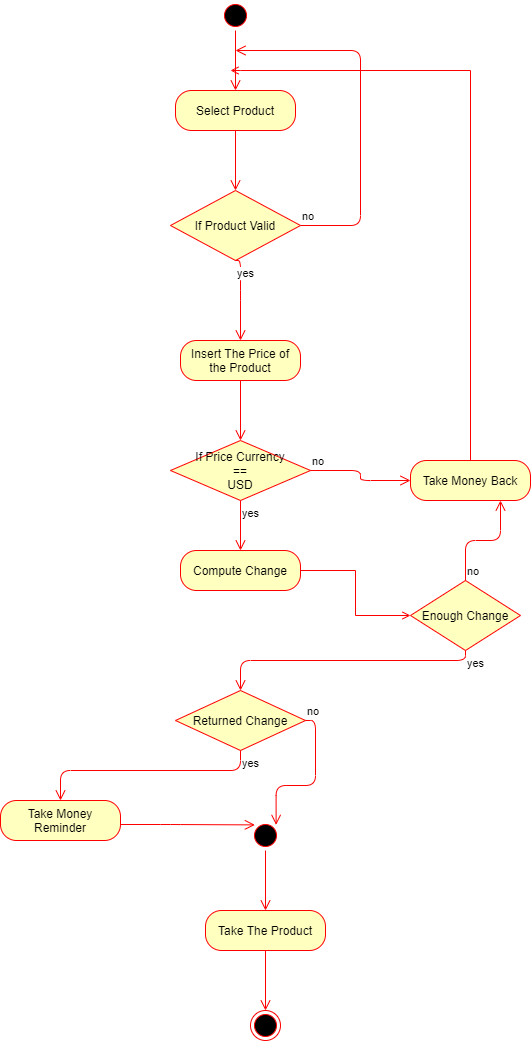

The diagram above was exported from draw.io. Its source (the exported page's mxGraphModel, read from the mxfile embedded in the PNG):
<mxGraphModel dx="868" dy="393" grid="1" gridSize="10" guides="1" tooltips="1" connect="1" arrows="1" fold="1" page="1" pageScale="1" pageWidth="850" pageHeight="1100" math="0" shadow="0">
  <root>
    <mxCell id="0" />
    <mxCell id="1" parent="0" />
    <mxCell id="Ja8XoqrcC0VKdDnnSVt1-1" value="" style="ellipse;html=1;shape=startState;fillColor=#000000;strokeColor=#ff0000;" vertex="1" parent="1">
      <mxGeometry x="380" y="50" width="30" height="30" as="geometry" />
    </mxCell>
    <mxCell id="Ja8XoqrcC0VKdDnnSVt1-2" value="" style="edgeStyle=orthogonalEdgeStyle;html=1;verticalAlign=bottom;endArrow=open;endSize=8;strokeColor=#ff0000;" edge="1" source="Ja8XoqrcC0VKdDnnSVt1-1" parent="1">
      <mxGeometry relative="1" as="geometry">
        <mxPoint x="395" y="140" as="targetPoint" />
      </mxGeometry>
    </mxCell>
    <mxCell id="Ja8XoqrcC0VKdDnnSVt1-3" value="Select Product" style="rounded=1;whiteSpace=wrap;html=1;arcSize=40;fontColor=#000000;fillColor=#ffffc0;strokeColor=#ff0000;" vertex="1" parent="1">
      <mxGeometry x="335" y="140" width="120" height="40" as="geometry" />
    </mxCell>
    <mxCell id="Ja8XoqrcC0VKdDnnSVt1-4" value="" style="edgeStyle=orthogonalEdgeStyle;html=1;verticalAlign=bottom;endArrow=open;endSize=8;strokeColor=#ff0000;" edge="1" source="Ja8XoqrcC0VKdDnnSVt1-3" parent="1">
      <mxGeometry relative="1" as="geometry">
        <mxPoint x="395" y="240" as="targetPoint" />
      </mxGeometry>
    </mxCell>
    <mxCell id="Ja8XoqrcC0VKdDnnSVt1-5" value="If Product Valid" style="rhombus;whiteSpace=wrap;html=1;fillColor=#ffffc0;strokeColor=#ff0000;" vertex="1" parent="1">
      <mxGeometry x="330" y="240" width="130" height="70" as="geometry" />
    </mxCell>
    <mxCell id="Ja8XoqrcC0VKdDnnSVt1-6" value="no" style="edgeStyle=orthogonalEdgeStyle;html=1;align=left;verticalAlign=bottom;endArrow=open;endSize=8;strokeColor=#ff0000;" edge="1" source="Ja8XoqrcC0VKdDnnSVt1-5" parent="1">
      <mxGeometry x="-1" relative="1" as="geometry">
        <mxPoint x="395" y="100" as="targetPoint" />
        <Array as="points">
          <mxPoint x="520" y="275" />
        </Array>
      </mxGeometry>
    </mxCell>
    <mxCell id="Ja8XoqrcC0VKdDnnSVt1-7" value="yes" style="edgeStyle=orthogonalEdgeStyle;html=1;align=left;verticalAlign=top;endArrow=open;endSize=8;strokeColor=#ff0000;" edge="1" parent="1">
      <mxGeometry x="-1" relative="1" as="geometry">
        <mxPoint x="400" y="390" as="targetPoint" />
        <mxPoint x="395" y="310" as="sourcePoint" />
        <Array as="points">
          <mxPoint x="400" y="310" />
          <mxPoint x="400" y="340" />
        </Array>
      </mxGeometry>
    </mxCell>
    <mxCell id="Ja8XoqrcC0VKdDnnSVt1-8" value="Insert The Price of the Product" style="rounded=1;whiteSpace=wrap;html=1;arcSize=40;fontColor=#000000;fillColor=#ffffc0;strokeColor=#ff0000;" vertex="1" parent="1">
      <mxGeometry x="340" y="390" width="120" height="40" as="geometry" />
    </mxCell>
    <mxCell id="Ja8XoqrcC0VKdDnnSVt1-9" value="" style="edgeStyle=orthogonalEdgeStyle;html=1;verticalAlign=bottom;endArrow=open;endSize=8;strokeColor=#ff0000;" edge="1" source="Ja8XoqrcC0VKdDnnSVt1-8" parent="1">
      <mxGeometry relative="1" as="geometry">
        <mxPoint x="400" y="490" as="targetPoint" />
      </mxGeometry>
    </mxCell>
    <mxCell id="Ja8XoqrcC0VKdDnnSVt1-10" value="If Price Currency&lt;br&gt;&amp;nbsp;== &lt;br&gt;USD" style="rhombus;whiteSpace=wrap;html=1;fillColor=#ffffc0;strokeColor=#ff0000;" vertex="1" parent="1">
      <mxGeometry x="330" y="490" width="140" height="60" as="geometry" />
    </mxCell>
    <mxCell id="Ja8XoqrcC0VKdDnnSVt1-11" value="no" style="edgeStyle=orthogonalEdgeStyle;html=1;align=left;verticalAlign=bottom;endArrow=open;endSize=8;strokeColor=#ff0000;" edge="1" source="Ja8XoqrcC0VKdDnnSVt1-10" parent="1">
      <mxGeometry x="-1" relative="1" as="geometry">
        <mxPoint x="570" y="530" as="targetPoint" />
      </mxGeometry>
    </mxCell>
    <mxCell id="Ja8XoqrcC0VKdDnnSVt1-12" value="yes" style="edgeStyle=orthogonalEdgeStyle;html=1;align=left;verticalAlign=top;endArrow=open;endSize=8;strokeColor=#ff0000;" edge="1" source="Ja8XoqrcC0VKdDnnSVt1-10" parent="1">
      <mxGeometry x="-1" relative="1" as="geometry">
        <mxPoint x="400" y="600" as="targetPoint" />
      </mxGeometry>
    </mxCell>
    <mxCell id="Ja8XoqrcC0VKdDnnSVt1-15" style="edgeStyle=orthogonalEdgeStyle;rounded=0;orthogonalLoop=1;jettySize=auto;html=1;fillColor=#e51400;strokeColor=#FF0000;endArrow=open;endFill=0;" edge="1" parent="1" source="Ja8XoqrcC0VKdDnnSVt1-13">
      <mxGeometry relative="1" as="geometry">
        <mxPoint x="390" y="120" as="targetPoint" />
        <Array as="points">
          <mxPoint x="630" y="120" />
          <mxPoint x="400" y="120" />
        </Array>
      </mxGeometry>
    </mxCell>
    <mxCell id="Ja8XoqrcC0VKdDnnSVt1-13" value="Take Money Back" style="rounded=1;whiteSpace=wrap;html=1;arcSize=40;fontColor=#000000;fillColor=#ffffc0;strokeColor=#ff0000;" vertex="1" parent="1">
      <mxGeometry x="570" y="510" width="120" height="40" as="geometry" />
    </mxCell>
    <mxCell id="Ja8XoqrcC0VKdDnnSVt1-31" style="edgeStyle=orthogonalEdgeStyle;rounded=0;orthogonalLoop=1;jettySize=auto;html=1;entryX=0;entryY=0.5;entryDx=0;entryDy=0;endArrow=open;endFill=0;strokeColor=#FF0000;" edge="1" parent="1" source="Ja8XoqrcC0VKdDnnSVt1-16" target="Ja8XoqrcC0VKdDnnSVt1-28">
      <mxGeometry relative="1" as="geometry" />
    </mxCell>
    <mxCell id="Ja8XoqrcC0VKdDnnSVt1-16" value="Compute Change" style="rounded=1;whiteSpace=wrap;html=1;arcSize=40;fontColor=#000000;fillColor=#ffffc0;strokeColor=#ff0000;" vertex="1" parent="1">
      <mxGeometry x="340" y="600" width="120" height="40" as="geometry" />
    </mxCell>
    <mxCell id="Ja8XoqrcC0VKdDnnSVt1-18" value="Returned Change" style="rhombus;whiteSpace=wrap;html=1;fillColor=#ffffc0;strokeColor=#ff0000;" vertex="1" parent="1">
      <mxGeometry x="335" y="740" width="130" height="60" as="geometry" />
    </mxCell>
    <mxCell id="Ja8XoqrcC0VKdDnnSVt1-19" value="no" style="edgeStyle=orthogonalEdgeStyle;html=1;align=left;verticalAlign=bottom;endArrow=open;endSize=8;strokeColor=#ff0000;exitX=1;exitY=0.5;exitDx=0;exitDy=0;entryX=1;entryY=0;entryDx=0;entryDy=0;" edge="1" source="Ja8XoqrcC0VKdDnnSVt1-18" parent="1" target="Ja8XoqrcC0VKdDnnSVt1-23">
      <mxGeometry x="-1" relative="1" as="geometry">
        <mxPoint x="620" y="790" as="targetPoint" />
        <mxPoint x="500" y="720" as="sourcePoint" />
      </mxGeometry>
    </mxCell>
    <mxCell id="Ja8XoqrcC0VKdDnnSVt1-20" value="yes" style="edgeStyle=orthogonalEdgeStyle;html=1;align=left;verticalAlign=top;endArrow=open;endSize=8;strokeColor=#ff0000;exitX=0.5;exitY=1;exitDx=0;exitDy=0;entryX=0.5;entryY=0;entryDx=0;entryDy=0;" edge="1" source="Ja8XoqrcC0VKdDnnSVt1-18" parent="1" target="Ja8XoqrcC0VKdDnnSVt1-21">
      <mxGeometry x="-1" relative="1" as="geometry">
        <mxPoint x="230" y="800" as="targetPoint" />
        <mxPoint x="430" y="780" as="sourcePoint" />
        <Array as="points">
          <mxPoint x="400" y="820" />
          <mxPoint x="220" y="820" />
        </Array>
      </mxGeometry>
    </mxCell>
    <mxCell id="Ja8XoqrcC0VKdDnnSVt1-21" value="Take Money Reminder" style="rounded=1;whiteSpace=wrap;html=1;arcSize=40;fontColor=#000000;fillColor=#ffffc0;strokeColor=#ff0000;" vertex="1" parent="1">
      <mxGeometry x="160" y="850" width="120" height="40" as="geometry" />
    </mxCell>
    <mxCell id="Ja8XoqrcC0VKdDnnSVt1-22" value="" style="edgeStyle=orthogonalEdgeStyle;html=1;verticalAlign=bottom;endArrow=open;endSize=8;strokeColor=#ff0000;entryX=0;entryY=0;entryDx=0;entryDy=0;" edge="1" source="Ja8XoqrcC0VKdDnnSVt1-21" parent="1" target="Ja8XoqrcC0VKdDnnSVt1-23">
      <mxGeometry relative="1" as="geometry">
        <mxPoint x="230" y="900" as="targetPoint" />
        <Array as="points">
          <mxPoint x="330" y="874" />
          <mxPoint x="330" y="874" />
        </Array>
      </mxGeometry>
    </mxCell>
    <mxCell id="Ja8XoqrcC0VKdDnnSVt1-23" value="" style="ellipse;html=1;shape=startState;fillColor=#000000;strokeColor=#ff0000;" vertex="1" parent="1">
      <mxGeometry x="410" y="870" width="30" height="30" as="geometry" />
    </mxCell>
    <mxCell id="Ja8XoqrcC0VKdDnnSVt1-24" value="" style="edgeStyle=orthogonalEdgeStyle;html=1;verticalAlign=bottom;endArrow=open;endSize=8;strokeColor=#ff0000;" edge="1" source="Ja8XoqrcC0VKdDnnSVt1-23" parent="1">
      <mxGeometry relative="1" as="geometry">
        <mxPoint x="425" y="960" as="targetPoint" />
      </mxGeometry>
    </mxCell>
    <mxCell id="Ja8XoqrcC0VKdDnnSVt1-25" value="Take The Product" style="rounded=1;whiteSpace=wrap;html=1;arcSize=40;fontColor=#000000;fillColor=#ffffc0;strokeColor=#ff0000;" vertex="1" parent="1">
      <mxGeometry x="365" y="960" width="120" height="40" as="geometry" />
    </mxCell>
    <mxCell id="Ja8XoqrcC0VKdDnnSVt1-26" value="" style="edgeStyle=orthogonalEdgeStyle;html=1;verticalAlign=bottom;endArrow=open;endSize=8;strokeColor=#ff0000;" edge="1" source="Ja8XoqrcC0VKdDnnSVt1-25" parent="1">
      <mxGeometry relative="1" as="geometry">
        <mxPoint x="425" y="1060" as="targetPoint" />
      </mxGeometry>
    </mxCell>
    <mxCell id="Ja8XoqrcC0VKdDnnSVt1-27" value="" style="ellipse;html=1;shape=endState;fillColor=#000000;strokeColor=#ff0000;" vertex="1" parent="1">
      <mxGeometry x="410" y="1060" width="30" height="30" as="geometry" />
    </mxCell>
    <mxCell id="Ja8XoqrcC0VKdDnnSVt1-28" value="Enough Change" style="rhombus;whiteSpace=wrap;html=1;fillColor=#ffffc0;strokeColor=#ff0000;" vertex="1" parent="1">
      <mxGeometry x="570" y="630" width="110" height="70" as="geometry" />
    </mxCell>
    <mxCell id="Ja8XoqrcC0VKdDnnSVt1-29" value="no" style="edgeStyle=orthogonalEdgeStyle;html=1;align=left;verticalAlign=bottom;endArrow=open;endSize=8;strokeColor=#ff0000;entryX=0.75;entryY=1;entryDx=0;entryDy=0;" edge="1" source="Ja8XoqrcC0VKdDnnSVt1-28" parent="1" target="Ja8XoqrcC0VKdDnnSVt1-13">
      <mxGeometry x="-1" relative="1" as="geometry">
        <mxPoint x="720" y="670" as="targetPoint" />
      </mxGeometry>
    </mxCell>
    <mxCell id="Ja8XoqrcC0VKdDnnSVt1-30" value="yes" style="edgeStyle=orthogonalEdgeStyle;html=1;align=left;verticalAlign=top;endArrow=open;endSize=8;strokeColor=#ff0000;" edge="1" source="Ja8XoqrcC0VKdDnnSVt1-28" parent="1" target="Ja8XoqrcC0VKdDnnSVt1-18">
      <mxGeometry x="-1" relative="1" as="geometry">
        <mxPoint x="580" y="750" as="targetPoint" />
        <Array as="points">
          <mxPoint x="625" y="710" />
          <mxPoint x="400" y="710" />
        </Array>
      </mxGeometry>
    </mxCell>
  </root>
</mxGraphModel>